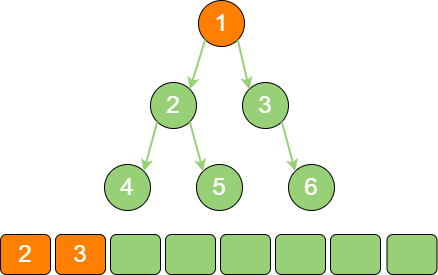

The diagram above was exported from draw.io. Its source (the exported page's mxGraphModel, read from the mxfile embedded in the PNG):
<mxGraphModel dx="2245" dy="828" grid="0" gridSize="10" guides="1" tooltips="1" connect="1" arrows="1" fold="1" page="1" pageScale="1" pageWidth="827" pageHeight="1169" math="0" shadow="0">
  <root>
    <mxCell id="0" />
    <mxCell id="1" parent="0" />
    <mxCell id="oF-ZH1OJm5W2J7SRZYaY-1" value="1" style="ellipse;whiteSpace=wrap;html=1;aspect=fixed;fillColor=#FF8000;fontSize=24;fontColor=#FFFFFF;" vertex="1" parent="1">
      <mxGeometry x="-434" y="200" width="46" height="46" as="geometry" />
    </mxCell>
    <mxCell id="oF-ZH1OJm5W2J7SRZYaY-2" value="2" style="ellipse;whiteSpace=wrap;html=1;aspect=fixed;fillColor=#97D077;fontSize=24;fontColor=#FFFFFF;" vertex="1" parent="1">
      <mxGeometry x="-482" y="282" width="46" height="46" as="geometry" />
    </mxCell>
    <mxCell id="oF-ZH1OJm5W2J7SRZYaY-3" value="3" style="ellipse;whiteSpace=wrap;html=1;aspect=fixed;fillColor=#97D077;fontSize=24;fontColor=#FFFFFF;" vertex="1" parent="1">
      <mxGeometry x="-390" y="282" width="46" height="46" as="geometry" />
    </mxCell>
    <mxCell id="oF-ZH1OJm5W2J7SRZYaY-4" value="5" style="ellipse;whiteSpace=wrap;html=1;aspect=fixed;fillColor=#97D077;fontSize=24;fontColor=#FFFFFF;" vertex="1" parent="1">
      <mxGeometry x="-436" y="364" width="46" height="46" as="geometry" />
    </mxCell>
    <mxCell id="oF-ZH1OJm5W2J7SRZYaY-5" value="4" style="ellipse;whiteSpace=wrap;html=1;aspect=fixed;fillColor=#97D077;fontSize=24;fontColor=#FFFFFF;" vertex="1" parent="1">
      <mxGeometry x="-528" y="364" width="46" height="46" as="geometry" />
    </mxCell>
    <mxCell id="oF-ZH1OJm5W2J7SRZYaY-6" value="6" style="ellipse;whiteSpace=wrap;html=1;aspect=fixed;fillColor=#97D077;fontSize=24;fontColor=#FFFFFF;" vertex="1" parent="1">
      <mxGeometry x="-344" y="364" width="46" height="46" as="geometry" />
    </mxCell>
    <mxCell id="oF-ZH1OJm5W2J7SRZYaY-7" value="" style="endArrow=classic;html=1;rounded=0;strokeWidth=2;strokeColor=#97D077;exitX=0;exitY=1;exitDx=0;exitDy=0;entryX=1;entryY=0;entryDx=0;entryDy=0;" edge="1" parent="1" source="oF-ZH1OJm5W2J7SRZYaY-1" target="oF-ZH1OJm5W2J7SRZYaY-2">
      <mxGeometry width="50" height="50" relative="1" as="geometry">
        <mxPoint x="-595" y="182" as="sourcePoint" />
        <mxPoint x="-627" y="229" as="targetPoint" />
      </mxGeometry>
    </mxCell>
    <mxCell id="oF-ZH1OJm5W2J7SRZYaY-8" value="" style="endArrow=classic;html=1;rounded=0;strokeWidth=2;strokeColor=#97D077;exitX=1;exitY=1;exitDx=0;exitDy=0;entryX=0;entryY=0;entryDx=0;entryDy=0;" edge="1" parent="1" source="oF-ZH1OJm5W2J7SRZYaY-1" target="oF-ZH1OJm5W2J7SRZYaY-3">
      <mxGeometry width="50" height="50" relative="1" as="geometry">
        <mxPoint x="-540" y="167" as="sourcePoint" />
        <mxPoint x="-572" y="214" as="targetPoint" />
      </mxGeometry>
    </mxCell>
    <mxCell id="oF-ZH1OJm5W2J7SRZYaY-9" value="" style="endArrow=classic;html=1;rounded=0;strokeWidth=2;strokeColor=#97D077;entryX=1;entryY=0;entryDx=0;entryDy=0;exitX=0;exitY=1;exitDx=0;exitDy=0;" edge="1" parent="1" source="oF-ZH1OJm5W2J7SRZYaY-2" target="oF-ZH1OJm5W2J7SRZYaY-5">
      <mxGeometry width="50" height="50" relative="1" as="geometry">
        <mxPoint x="-543" y="202" as="sourcePoint" />
        <mxPoint x="-564" y="344" as="targetPoint" />
      </mxGeometry>
    </mxCell>
    <mxCell id="oF-ZH1OJm5W2J7SRZYaY-10" value="" style="endArrow=classic;html=1;rounded=0;strokeWidth=2;strokeColor=#97D077;exitX=1;exitY=1;exitDx=0;exitDy=0;entryX=0;entryY=0;entryDx=0;entryDy=0;" edge="1" parent="1" source="oF-ZH1OJm5W2J7SRZYaY-2" target="oF-ZH1OJm5W2J7SRZYaY-4">
      <mxGeometry width="50" height="50" relative="1" as="geometry">
        <mxPoint x="-445" y="326" as="sourcePoint" />
        <mxPoint x="-477" y="373" as="targetPoint" />
      </mxGeometry>
    </mxCell>
    <mxCell id="oF-ZH1OJm5W2J7SRZYaY-11" value="" style="endArrow=classic;html=1;rounded=0;strokeWidth=2;strokeColor=#97D077;entryX=0;entryY=0;entryDx=0;entryDy=0;exitX=1;exitY=1;exitDx=0;exitDy=0;" edge="1" parent="1" source="oF-ZH1OJm5W2J7SRZYaY-3" target="oF-ZH1OJm5W2J7SRZYaY-6">
      <mxGeometry width="50" height="50" relative="1" as="geometry">
        <mxPoint x="-142.26" y="320.74" as="sourcePoint" />
        <mxPoint x="-104.25999999999999" y="374.74" as="targetPoint" />
      </mxGeometry>
    </mxCell>
    <mxCell id="oF-ZH1OJm5W2J7SRZYaY-12" value="&lt;font color=&quot;#ffffff&quot; style=&quot;font-size: 24px;&quot;&gt;3&lt;/font&gt;" style="rounded=1;whiteSpace=wrap;html=1;fillColor=#FF8000;" vertex="1" parent="1">
      <mxGeometry x="-577" y="434" width="50" height="40" as="geometry" />
    </mxCell>
    <mxCell id="oF-ZH1OJm5W2J7SRZYaY-13" value="" style="rounded=1;whiteSpace=wrap;html=1;fillColor=#97D077;" vertex="1" parent="1">
      <mxGeometry x="-522" y="434" width="50" height="40" as="geometry" />
    </mxCell>
    <mxCell id="oF-ZH1OJm5W2J7SRZYaY-14" value="" style="rounded=1;whiteSpace=wrap;html=1;fillColor=#97D077;" vertex="1" parent="1">
      <mxGeometry x="-467" y="434" width="50" height="40" as="geometry" />
    </mxCell>
    <mxCell id="oF-ZH1OJm5W2J7SRZYaY-15" value="" style="rounded=1;whiteSpace=wrap;html=1;fillColor=#97D077;" vertex="1" parent="1">
      <mxGeometry x="-412" y="434" width="50" height="40" as="geometry" />
    </mxCell>
    <mxCell id="oF-ZH1OJm5W2J7SRZYaY-16" value="" style="rounded=1;whiteSpace=wrap;html=1;fillColor=#97D077;" vertex="1" parent="1">
      <mxGeometry x="-357" y="434" width="50" height="40" as="geometry" />
    </mxCell>
    <mxCell id="oF-ZH1OJm5W2J7SRZYaY-17" value="" style="rounded=1;whiteSpace=wrap;html=1;fillColor=#97D077;" vertex="1" parent="1">
      <mxGeometry x="-302" y="434" width="50" height="40" as="geometry" />
    </mxCell>
    <mxCell id="oF-ZH1OJm5W2J7SRZYaY-18" value="" style="rounded=1;whiteSpace=wrap;html=1;fillColor=#97D077;" vertex="1" parent="1">
      <mxGeometry x="-245.5" y="434" width="50" height="40" as="geometry" />
    </mxCell>
    <mxCell id="oF-ZH1OJm5W2J7SRZYaY-19" value="&lt;font color=&quot;#ffffff&quot; style=&quot;font-size: 24px;&quot;&gt;2&lt;/font&gt;" style="rounded=1;whiteSpace=wrap;html=1;fillColor=#FF8000;" vertex="1" parent="1">
      <mxGeometry x="-632" y="434" width="50" height="40" as="geometry" />
    </mxCell>
  </root>
</mxGraphModel>